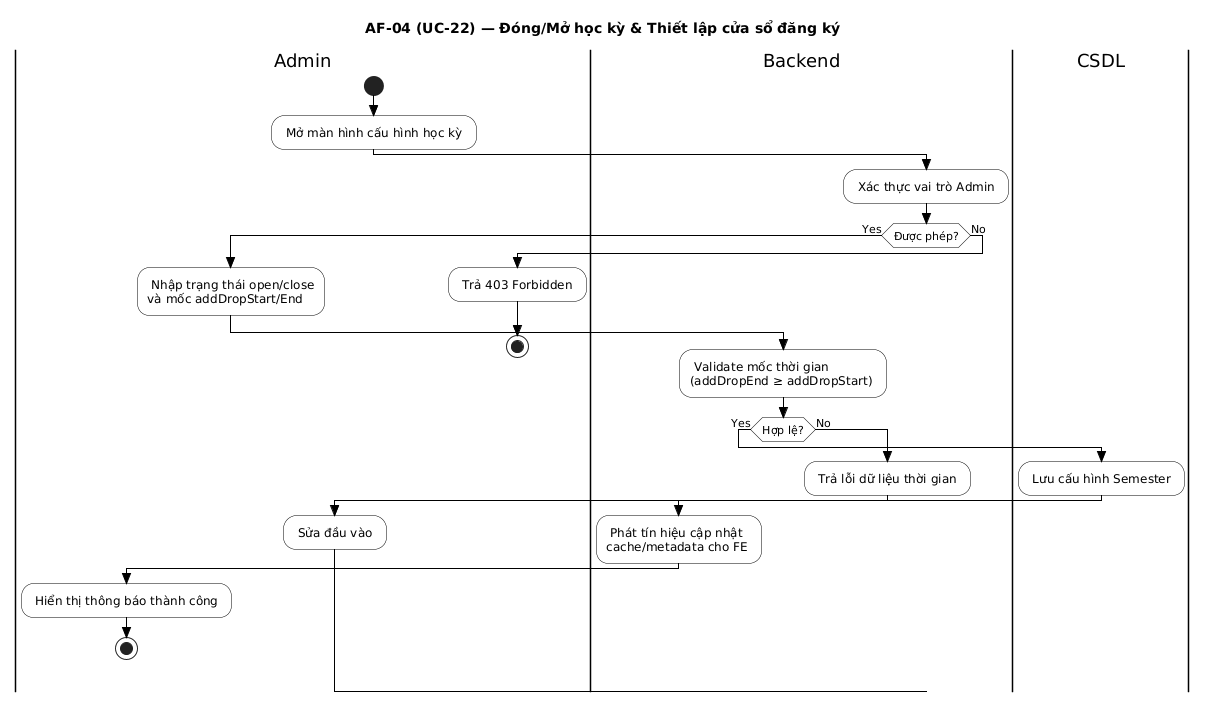

The diagram above was rendered by PlantUML. Its source (embedded in the PNG):
@startuml
title AF-04 (UC-22) — Đóng/Mở học kỳ & Thiết lập cửa sổ đăng ký
skinparam style strictuml
skinparam activity {
  BackgroundColor White
  BorderColor Black
}
skinparam ArrowColor Black

' Swimlanes theo vai trò
|Admin|
start
: Mở màn hình cấu hình học kỳ ;

|Backend|
: Xác thực vai trò Admin ;
if (Được phép?) then (Yes)
  |Admin|
  : Nhập trạng thái open/close\nvà mốc addDropStart/End ;

  |Backend|
  : Validate mốc thời gian\n(addDropEnd ≥ addDropStart) ;
  if (Hợp lệ?) then (Yes)
    |CSDL|
    : Lưu cấu hình Semester ;

    |Backend|
    : Phát tín hiệu cập nhật\ncache/metadata cho FE ;

    |Admin|
    : Hiển thị thông báo thành công ;
    stop
  else (No)
    |Backend|
    : Trả lỗi dữ liệu thời gian ;
    |Admin|
    : Sửa đầu vào ;
    ' trở lại bước nhập
    -> [Quay lại nhập] Nhập trạng thái open/close\nvà mốc addDropStart/End ;
  endif
else (No)
  : Trả 403 Forbidden ;
  stop
endif
@enduml